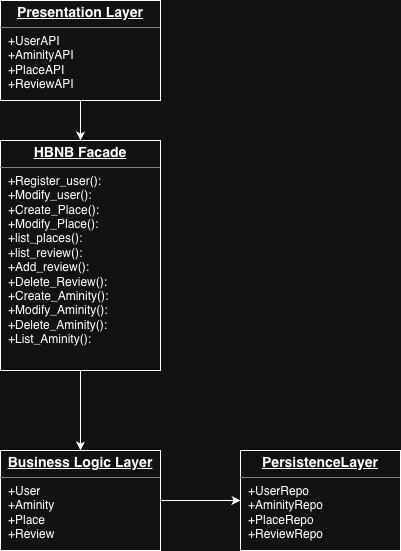

The diagram above was exported from draw.io. Its source (the exported page's mxGraphModel, read from the mxfile embedded in the PNG):
<mxGraphModel dx="964" dy="664" grid="1" gridSize="10" guides="1" tooltips="1" connect="1" arrows="1" fold="1" page="1" pageScale="1" pageWidth="850" pageHeight="1100" math="0" shadow="0">
  <root>
    <mxCell id="0" />
    <mxCell id="1" parent="0" />
    <mxCell id="bQiIeZJqB5pw2gU28apA-10" edge="1" parent="1" source="bQiIeZJqB5pw2gU28apA-8" style="edgeStyle=orthogonalEdgeStyle;rounded=0;orthogonalLoop=1;jettySize=auto;html=1;" target="bQiIeZJqB5pw2gU28apA-9" value="">
      <mxGeometry relative="1" as="geometry" />
    </mxCell>
    <mxCell id="bQiIeZJqB5pw2gU28apA-8" parent="1" style="verticalAlign=top;align=left;overflow=fill;html=1;whiteSpace=wrap;" value="&lt;p style=&quot;margin:0px;margin-top:4px;text-align:center;text-decoration:underline;&quot;&gt;&lt;strong style=&quot;box-sizing: border-box; font-weight: bold; scrollbar-color: rgb(95, 99, 104) rgb(49, 54, 60); font-family: aktiv-grotesk, sans-serif; font-size: 14px; text-align: justify; background-color: light-dark(#ffffff, var(--ge-dark-color, #121212));&quot;&gt;&lt;font style=&quot;color: light-dark(rgb(0, 0, 0), rgb(255, 255, 255));&quot;&gt;Presentation Layer&lt;/font&gt;&lt;/strong&gt;&lt;/p&gt;&lt;hr size=&quot;1&quot; style=&quot;border-style:solid;&quot;&gt;&lt;p style=&quot;margin:0px;margin-left:8px;&quot;&gt;+UserAPI&lt;/p&gt;&lt;p style=&quot;margin:0px;margin-left:8px;&quot;&gt;+AminityAPI&lt;/p&gt;&lt;p style=&quot;margin:0px;margin-left:8px;&quot;&gt;+PlaceAPI&lt;br&gt;+ReviewAPI&lt;/p&gt;" vertex="1">
      <mxGeometry height="100" width="160" x="300" y="40" as="geometry" />
    </mxCell>
    <mxCell id="bQiIeZJqB5pw2gU28apA-12" edge="1" parent="1" source="bQiIeZJqB5pw2gU28apA-9" style="edgeStyle=orthogonalEdgeStyle;rounded=0;orthogonalLoop=1;jettySize=auto;html=1;" target="bQiIeZJqB5pw2gU28apA-11" value="">
      <mxGeometry relative="1" as="geometry" />
    </mxCell>
    <mxCell id="bQiIeZJqB5pw2gU28apA-9" parent="1" style="verticalAlign=top;align=left;overflow=fill;html=1;whiteSpace=wrap;" value="&lt;p style=&quot;text-align: center; margin: 4px 0px 0px; text-decoration: underline;&quot;&gt;&lt;font face=&quot;aktiv-grotesk, sans-serif&quot;&gt;&lt;span style=&quot;font-size: 14px;&quot;&gt;&lt;b style=&quot;&quot;&gt;HBNB Facade&lt;/b&gt;&lt;/span&gt;&lt;/font&gt;&lt;/p&gt;&lt;hr size=&quot;1&quot; style=&quot;text-align: center; border-style: solid;&quot;&gt;&lt;p style=&quot;margin:0px;margin-left:8px;&quot;&gt;+Register_user():&lt;/p&gt;&lt;p style=&quot;margin:0px;margin-left:8px;&quot;&gt;+Modify_user():&lt;/p&gt;&lt;p style=&quot;margin:0px;margin-left:8px;&quot;&gt;+Create_Place():&lt;/p&gt;&lt;p style=&quot;margin:0px;margin-left:8px;&quot;&gt;+Modify_Place():&lt;br&gt;+list_places():&lt;br&gt;+list_review():&lt;br&gt;+Add_review():&lt;/p&gt;&lt;p style=&quot;margin:0px;margin-left:8px;&quot;&gt;+Delete_Review():&lt;/p&gt;&lt;p style=&quot;margin:0px;margin-left:8px;&quot;&gt;+Create_Aminity():&lt;br&gt;+Modify_Aminity():&lt;br&gt;+Delete_Aminity():&lt;br&gt;+List_Aminity():&lt;/p&gt;" vertex="1">
      <mxGeometry height="230" width="160" x="300" y="180" as="geometry" />
    </mxCell>
    <mxCell id="bQiIeZJqB5pw2gU28apA-14" edge="1" parent="1" source="bQiIeZJqB5pw2gU28apA-11" style="edgeStyle=orthogonalEdgeStyle;rounded=0;orthogonalLoop=1;jettySize=auto;html=1;" target="bQiIeZJqB5pw2gU28apA-13" value="">
      <mxGeometry relative="1" as="geometry" />
    </mxCell>
    <mxCell id="bQiIeZJqB5pw2gU28apA-11" parent="1" style="verticalAlign=top;align=left;overflow=fill;html=1;whiteSpace=wrap;" value="&lt;p style=&quot;text-align: center; margin: 4px 0px 0px; text-decoration: underline;&quot;&gt;&lt;font face=&quot;aktiv-grotesk, sans-serif&quot;&gt;&lt;span style=&quot;font-size: 14px;&quot;&gt;&lt;b&gt;Business Logic Layer&lt;/b&gt;&lt;/span&gt;&lt;/font&gt;&lt;/p&gt;&lt;hr size=&quot;1&quot; style=&quot;text-align: center; border-style: solid;&quot;&gt;&lt;p style=&quot;margin:0px;margin-left:8px;&quot;&gt;+User&lt;/p&gt;&lt;p style=&quot;margin:0px;margin-left:8px;&quot;&gt;&lt;span style=&quot;background-color: transparent; color: light-dark(rgb(0, 0, 0), rgb(255, 255, 255));&quot;&gt;+Aminity&lt;/span&gt;&lt;/p&gt;&lt;p style=&quot;margin:0px;margin-left:8px;&quot;&gt;+Place&lt;/p&gt;&lt;p style=&quot;margin:0px;margin-left:8px;&quot;&gt;+Review&lt;br&gt;&lt;/p&gt;" vertex="1">
      <mxGeometry height="100" width="160" x="300" y="490" as="geometry" />
    </mxCell>
    <mxCell id="bQiIeZJqB5pw2gU28apA-13" parent="1" style="verticalAlign=top;align=left;overflow=fill;html=1;whiteSpace=wrap;" value="&lt;p style=&quot;text-align: center; margin: 4px 0px 0px; text-decoration: underline;&quot;&gt;&lt;font face=&quot;aktiv-grotesk, sans-serif&quot;&gt;&lt;span style=&quot;font-size: 14px;&quot;&gt;&lt;b&gt;PersistenceLayer&lt;/b&gt;&lt;/span&gt;&lt;/font&gt;&lt;/p&gt;&lt;hr size=&quot;1&quot; style=&quot;text-align: center; border-style: solid;&quot;&gt;&lt;p style=&quot;margin:0px;margin-left:8px;&quot;&gt;+UserRepo&lt;/p&gt;&lt;p style=&quot;margin:0px;margin-left:8px;&quot;&gt;&lt;span style=&quot;background-color: transparent; color: light-dark(rgb(0, 0, 0), rgb(255, 255, 255));&quot;&gt;+Aminity&lt;/span&gt;&lt;span style=&quot;background-color: transparent; color: light-dark(rgb(0, 0, 0), rgb(255, 255, 255));&quot;&gt;Repo&lt;/span&gt;&lt;/p&gt;&lt;p style=&quot;margin:0px;margin-left:8px;&quot;&gt;+Place&lt;span style=&quot;background-color: transparent; color: light-dark(rgb(0, 0, 0), rgb(255, 255, 255));&quot;&gt;Repo&lt;/span&gt;&lt;/p&gt;&lt;p style=&quot;margin:0px;margin-left:8px;&quot;&gt;+Review&lt;span style=&quot;background-color: transparent; color: light-dark(rgb(0, 0, 0), rgb(255, 255, 255));&quot;&gt;Repo&lt;/span&gt;&lt;br&gt;&lt;/p&gt;" vertex="1">
      <mxGeometry height="100" width="160" x="540" y="490" as="geometry" />
    </mxCell>
  </root>
</mxGraphModel>